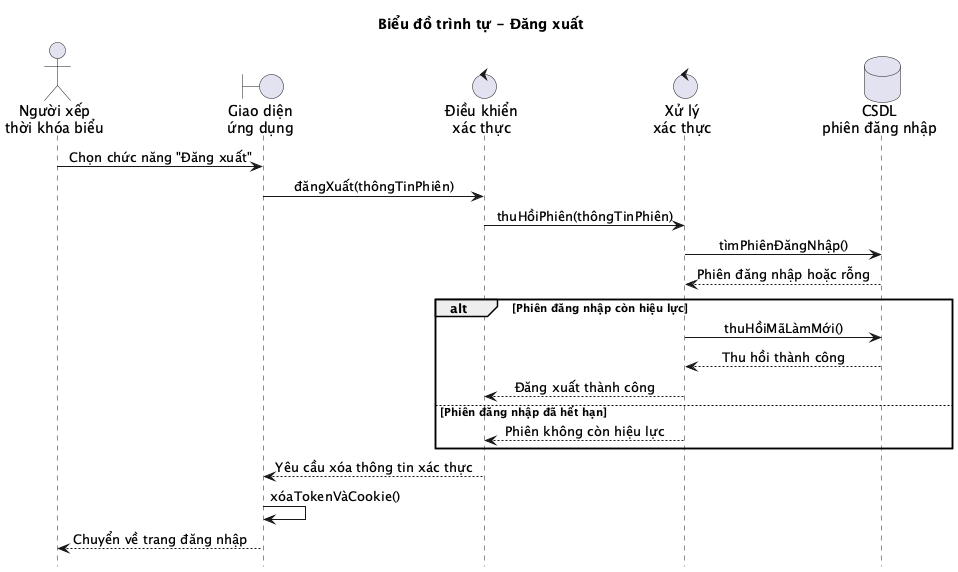

The diagram above was rendered by PlantUML. Its source (embedded in the PNG):
@startuml
title Biểu đồ trình tự - Đăng xuất
hide footbox
skinparam sequenceMessageAlign center
skinparam responseMessageBelowArrow true

actor "Người xếp\nthời khóa biểu" as User
boundary "Giao diện\nứng dụng" as UI
control "Điều khiển\nxác thực" as Controller
control "Xử lý\nxác thực" as AuthService
database "CSDL\nphiên đăng nhập" as DB

User -> UI: Chọn chức năng "Đăng xuất"
UI -> Controller: đăngXuất(thôngTinPhiên)
Controller -> AuthService: thuHồiPhiên(thôngTinPhiên)
AuthService -> DB: tìmPhiênĐăngNhập()
DB --> AuthService: Phiên đăng nhập hoặc rỗng

alt Phiên đăng nhập còn hiệu lực
    AuthService -> DB: thuHồiMãLàmMới()
    DB --> AuthService: Thu hồi thành công
    AuthService --> Controller: Đăng xuất thành công
else Phiên đăng nhập đã hết hạn
    AuthService --> Controller: Phiên không còn hiệu lực
end

Controller --> UI: Yêu cầu xóa thông tin xác thực
UI -> UI: xóaTokenVàCookie()
UI --> User: Chuyển về trang đăng nhập
@enduml